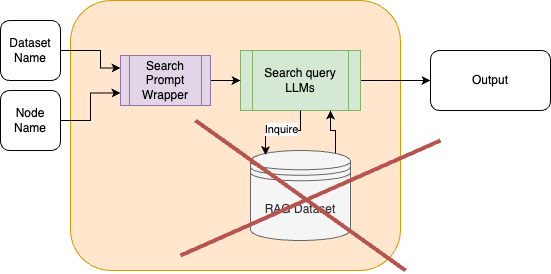

The diagram above was exported from draw.io. Its source (the exported page's mxGraphModel, read from the mxfile embedded in the PNG):
<mxGraphModel dx="1454" dy="710" grid="1" gridSize="10" guides="1" tooltips="1" connect="1" arrows="1" fold="1" page="1" pageScale="1" pageWidth="1100" pageHeight="850" math="0" shadow="0">
  <root>
    <mxCell id="0" />
    <mxCell id="1" parent="0" />
    <mxCell id="kjMNNWZ6DtsYGA5YitIG-1" value="" style="rounded=1;whiteSpace=wrap;html=1;fillColor=#ffe6cc;strokeColor=#d79b00;" vertex="1" parent="1">
      <mxGeometry x="110" y="40" width="330" height="270" as="geometry" />
    </mxCell>
    <mxCell id="kjMNNWZ6DtsYGA5YitIG-2" style="edgeStyle=orthogonalEdgeStyle;rounded=0;orthogonalLoop=1;jettySize=auto;html=1;exitX=1;exitY=0.5;exitDx=0;exitDy=0;entryX=0;entryY=0.5;entryDx=0;entryDy=0;" edge="1" parent="1" source="kjMNNWZ6DtsYGA5YitIG-3" target="kjMNNWZ6DtsYGA5YitIG-10">
      <mxGeometry relative="1" as="geometry" />
    </mxCell>
    <mxCell id="kjMNNWZ6DtsYGA5YitIG-3" value="Search query LLMs" style="shape=process;whiteSpace=wrap;html=1;backgroundOutline=1;fillColor=#d5e8d4;strokeColor=#82b366;" vertex="1" parent="1">
      <mxGeometry x="280" y="90" width="120" height="60" as="geometry" />
    </mxCell>
    <mxCell id="kjMNNWZ6DtsYGA5YitIG-4" style="edgeStyle=orthogonalEdgeStyle;rounded=0;orthogonalLoop=1;jettySize=auto;html=1;exitX=1;exitY=0.5;exitDx=0;exitDy=0;entryX=0;entryY=0.25;entryDx=0;entryDy=0;" edge="1" parent="1" source="kjMNNWZ6DtsYGA5YitIG-5" target="kjMNNWZ6DtsYGA5YitIG-9">
      <mxGeometry relative="1" as="geometry">
        <Array as="points">
          <mxPoint x="140" y="90" />
          <mxPoint x="140" y="108" />
        </Array>
      </mxGeometry>
    </mxCell>
    <mxCell id="kjMNNWZ6DtsYGA5YitIG-5" value="Dataset Name" style="rounded=1;whiteSpace=wrap;html=1;" vertex="1" parent="1">
      <mxGeometry x="40" y="60" width="60" height="60" as="geometry" />
    </mxCell>
    <mxCell id="kjMNNWZ6DtsYGA5YitIG-6" style="edgeStyle=orthogonalEdgeStyle;rounded=0;orthogonalLoop=1;jettySize=auto;html=1;exitX=1;exitY=0.5;exitDx=0;exitDy=0;entryX=0;entryY=0.75;entryDx=0;entryDy=0;" edge="1" parent="1" source="kjMNNWZ6DtsYGA5YitIG-7" target="kjMNNWZ6DtsYGA5YitIG-9">
      <mxGeometry relative="1" as="geometry" />
    </mxCell>
    <mxCell id="kjMNNWZ6DtsYGA5YitIG-7" value="Node Name" style="rounded=1;whiteSpace=wrap;html=1;" vertex="1" parent="1">
      <mxGeometry x="40" y="130" width="60" height="60" as="geometry" />
    </mxCell>
    <mxCell id="kjMNNWZ6DtsYGA5YitIG-8" style="edgeStyle=orthogonalEdgeStyle;rounded=0;orthogonalLoop=1;jettySize=auto;html=1;exitX=1;exitY=0.5;exitDx=0;exitDy=0;entryX=0;entryY=0.5;entryDx=0;entryDy=0;" edge="1" parent="1" source="kjMNNWZ6DtsYGA5YitIG-9" target="kjMNNWZ6DtsYGA5YitIG-3">
      <mxGeometry relative="1" as="geometry" />
    </mxCell>
    <mxCell id="kjMNNWZ6DtsYGA5YitIG-9" value="Search Prompt Wrapper" style="shape=process;whiteSpace=wrap;html=1;backgroundOutline=1;fillColor=#e1d5e7;strokeColor=#9673a6;" vertex="1" parent="1">
      <mxGeometry x="160" y="95" width="90" height="50" as="geometry" />
    </mxCell>
    <mxCell id="kjMNNWZ6DtsYGA5YitIG-10" value="Output" style="rounded=1;whiteSpace=wrap;html=1;" vertex="1" parent="1">
      <mxGeometry x="470" y="90" width="120" height="60" as="geometry" />
    </mxCell>
    <mxCell id="kjMNNWZ6DtsYGA5YitIG-11" style="edgeStyle=orthogonalEdgeStyle;rounded=0;orthogonalLoop=1;jettySize=auto;html=1;exitX=0.85;exitY=0.05;exitDx=0;exitDy=0;exitPerimeter=0;entryX=0.75;entryY=1;entryDx=0;entryDy=0;" edge="1" parent="1" source="kjMNNWZ6DtsYGA5YitIG-12" target="kjMNNWZ6DtsYGA5YitIG-3">
      <mxGeometry relative="1" as="geometry">
        <mxPoint x="370" y="150" as="targetPoint" />
      </mxGeometry>
    </mxCell>
    <mxCell id="kjMNNWZ6DtsYGA5YitIG-12" value="RAG Dataset" style="shape=datastore;whiteSpace=wrap;html=1;fillColor=#f5f5f5;fontColor=#333333;strokeColor=#666666;" vertex="1" parent="1">
      <mxGeometry x="290" y="190" width="100" height="90" as="geometry" />
    </mxCell>
    <mxCell id="kjMNNWZ6DtsYGA5YitIG-13" style="edgeStyle=orthogonalEdgeStyle;rounded=0;orthogonalLoop=1;jettySize=auto;html=1;exitX=0.5;exitY=1;exitDx=0;exitDy=0;entryX=0.15;entryY=0.05;entryDx=0;entryDy=0;entryPerimeter=0;" edge="1" parent="1" source="kjMNNWZ6DtsYGA5YitIG-3" target="kjMNNWZ6DtsYGA5YitIG-12">
      <mxGeometry relative="1" as="geometry" />
    </mxCell>
    <mxCell id="kjMNNWZ6DtsYGA5YitIG-14" value="Inquire" style="edgeLabel;html=1;align=center;verticalAlign=middle;resizable=0;points=[];" vertex="1" connectable="0" parent="kjMNNWZ6DtsYGA5YitIG-13">
      <mxGeometry x="0.0063" y="-2" relative="1" as="geometry">
        <mxPoint as="offset" />
      </mxGeometry>
    </mxCell>
    <mxCell id="kjMNNWZ6DtsYGA5YitIG-15" value="" style="endArrow=none;html=1;rounded=0;fillColor=#f8cecc;strokeColor=#b85450;strokeWidth=4;" edge="1" parent="1">
      <mxGeometry width="50" height="50" relative="1" as="geometry">
        <mxPoint x="445" y="310" as="sourcePoint" />
        <mxPoint x="235" y="160" as="targetPoint" />
      </mxGeometry>
    </mxCell>
    <mxCell id="kjMNNWZ6DtsYGA5YitIG-16" value="" style="endArrow=none;html=1;rounded=0;fillColor=#f8cecc;strokeColor=#b85450;strokeWidth=4;" edge="1" parent="1">
      <mxGeometry width="50" height="50" relative="1" as="geometry">
        <mxPoint x="480" y="180" as="sourcePoint" />
        <mxPoint x="220" y="295" as="targetPoint" />
      </mxGeometry>
    </mxCell>
  </root>
</mxGraphModel>